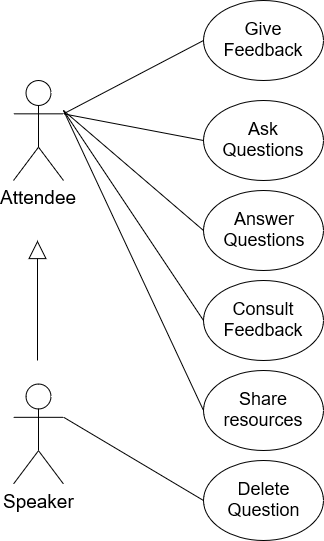

The diagram above was exported from draw.io. Its source (the exported page's mxGraphModel, read from the mxfile embedded in the PNG):
<mxGraphModel dx="942" dy="611" grid="1" gridSize="10" guides="1" tooltips="1" connect="1" arrows="1" fold="1" page="1" pageScale="1" pageWidth="827" pageHeight="1169" math="0" shadow="0">
  <root>
    <mxCell id="0" />
    <mxCell id="1" parent="0" />
    <object label="Attendee" id="d-aTUzKqq1ekDF2AE6MR-1">
      <mxCell style="shape=umlActor;verticalLabelPosition=bottom;labelBackgroundColor=#ffffff;verticalAlign=top;html=1;outlineConnect=0;fontSize=19;" parent="1" vertex="1">
        <mxGeometry x="50" y="180" width="50" height="100" as="geometry" />
      </mxCell>
    </object>
    <mxCell id="d-aTUzKqq1ekDF2AE6MR-13" value="Ask Questions" style="ellipse;whiteSpace=wrap;html=1;fontSize=18;" parent="1" vertex="1">
      <mxGeometry x="240" y="200" width="120" height="80" as="geometry" />
    </mxCell>
    <mxCell id="d-aTUzKqq1ekDF2AE6MR-14" value="Give Feedback" style="ellipse;whiteSpace=wrap;html=1;fontSize=18;" parent="1" vertex="1">
      <mxGeometry x="240" y="100" width="120" height="80" as="geometry" />
    </mxCell>
    <mxCell id="d-aTUzKqq1ekDF2AE6MR-25" value="" style="endArrow=none;html=1;fontSize=24;entryX=0;entryY=0.5;entryDx=0;entryDy=0;exitX=1;exitY=0.3333333333333333;exitDx=0;exitDy=0;exitPerimeter=0;" parent="1" source="d-aTUzKqq1ekDF2AE6MR-1" target="d-aTUzKqq1ekDF2AE6MR-13" edge="1">
      <mxGeometry width="50" height="50" relative="1" as="geometry">
        <mxPoint x="110" y="213" as="sourcePoint" />
        <mxPoint x="270" y="110" as="targetPoint" />
      </mxGeometry>
    </mxCell>
    <mxCell id="d-aTUzKqq1ekDF2AE6MR-26" value="" style="endArrow=none;html=1;fontSize=24;entryX=0;entryY=0.5;entryDx=0;entryDy=0;exitX=1;exitY=0.3333333333333333;exitDx=0;exitDy=0;exitPerimeter=0;" parent="1" source="d-aTUzKqq1ekDF2AE6MR-1" target="d-aTUzKqq1ekDF2AE6MR-14" edge="1">
      <mxGeometry width="50" height="50" relative="1" as="geometry">
        <mxPoint x="100" y="190" as="sourcePoint" />
        <mxPoint x="240" y="356.5" as="targetPoint" />
      </mxGeometry>
    </mxCell>
    <mxCell id="d-aTUzKqq1ekDF2AE6MR-33" value="&lt;div&gt;Delete&lt;/div&gt;&lt;div&gt;Question&lt;br&gt;&lt;/div&gt;" style="ellipse;whiteSpace=wrap;html=1;fontSize=18;" parent="1" vertex="1">
      <mxGeometry x="240" y="560" width="120" height="80" as="geometry" />
    </mxCell>
    <mxCell id="d-aTUzKqq1ekDF2AE6MR-34" value="Share resources" style="ellipse;whiteSpace=wrap;html=1;fontSize=18;" parent="1" vertex="1">
      <mxGeometry x="240" y="470" width="120" height="80" as="geometry" />
    </mxCell>
    <mxCell id="d-aTUzKqq1ekDF2AE6MR-37" value="" style="endArrow=none;html=1;fontSize=20;entryX=0;entryY=0.5;entryDx=0;entryDy=0;exitX=1;exitY=0.3333333333333333;exitDx=0;exitDy=0;exitPerimeter=0;" parent="1" target="d-aTUzKqq1ekDF2AE6MR-33" edge="1">
      <mxGeometry width="50" height="50" relative="1" as="geometry">
        <mxPoint x="100" y="516.6666666666665" as="sourcePoint" />
        <mxPoint x="260" y="560" as="targetPoint" />
      </mxGeometry>
    </mxCell>
    <mxCell id="d-aTUzKqq1ekDF2AE6MR-38" value="" style="endArrow=none;html=1;fontSize=20;entryX=0;entryY=0.5;entryDx=0;entryDy=0;" parent="1" target="d-aTUzKqq1ekDF2AE6MR-34" edge="1">
      <mxGeometry width="50" height="50" relative="1" as="geometry">
        <mxPoint x="100" y="210" as="sourcePoint" />
        <mxPoint x="270" y="570" as="targetPoint" />
      </mxGeometry>
    </mxCell>
    <mxCell id="d-aTUzKqq1ekDF2AE6MR-44" value="" style="endArrow=block;endSize=16;endFill=0;html=1;fontSize=19;" parent="1" edge="1">
      <mxGeometry width="160" relative="1" as="geometry">
        <mxPoint x="74" y="460" as="sourcePoint" />
        <mxPoint x="74" y="340" as="targetPoint" />
        <Array as="points">
          <mxPoint x="74" y="360" />
        </Array>
      </mxGeometry>
    </mxCell>
    <object label="Speaker" id="zFSbsKIfFSC9QmBxYwli-9">
      <mxCell style="shape=umlActor;verticalLabelPosition=bottom;labelBackgroundColor=#ffffff;verticalAlign=top;html=1;outlineConnect=0;fontSize=19;" parent="1" vertex="1">
        <mxGeometry x="50" y="483.5" width="50" height="100" as="geometry" />
      </mxCell>
    </object>
    <mxCell id="zFSbsKIfFSC9QmBxYwli-14" value="Consult Feedback" style="ellipse;whiteSpace=wrap;html=1;fontSize=18;" parent="1" vertex="1">
      <mxGeometry x="240" y="380" width="120" height="80" as="geometry" />
    </mxCell>
    <mxCell id="zFSbsKIfFSC9QmBxYwli-15" value="" style="endArrow=none;html=1;fontSize=18;entryX=0;entryY=0.5;entryDx=0;entryDy=0;" parent="1" target="zFSbsKIfFSC9QmBxYwli-14" edge="1">
      <mxGeometry width="50" height="50" relative="1" as="geometry">
        <mxPoint x="100" y="210" as="sourcePoint" />
        <mxPoint x="210" y="480" as="targetPoint" />
      </mxGeometry>
    </mxCell>
    <mxCell id="QKN55j7QWQ_wUgpLz2dQ-1" value="&lt;div&gt;Answer&lt;/div&gt;&lt;div&gt;Questions&lt;br&gt;&lt;/div&gt;" style="ellipse;whiteSpace=wrap;html=1;fontSize=18;" parent="1" vertex="1">
      <mxGeometry x="240" y="290" width="120" height="80" as="geometry" />
    </mxCell>
    <mxCell id="QKN55j7QWQ_wUgpLz2dQ-2" value="" style="endArrow=none;html=1;fontSize=20;entryX=0;entryY=0.5;entryDx=0;entryDy=0;" parent="1" target="QKN55j7QWQ_wUgpLz2dQ-1" edge="1">
      <mxGeometry width="50" height="50" relative="1" as="geometry">
        <mxPoint x="100" y="210" as="sourcePoint" />
        <mxPoint x="260" y="480" as="targetPoint" />
      </mxGeometry>
    </mxCell>
  </root>
</mxGraphModel>